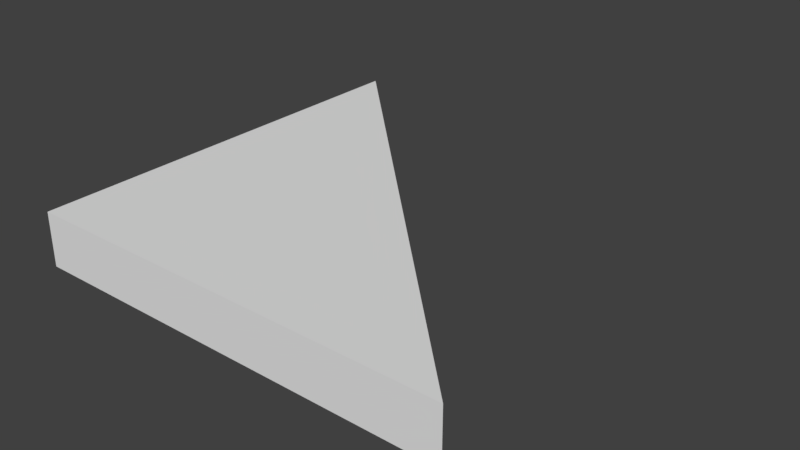 # Source: SM_RH_Triangle_2.blend  (saved by Blender 2.77.0; exported with 4.5.12 LTS)
import bpy
from mathutils import Matrix  # noqa: F401  (used for matrix-valued properties, if any)

bpy.ops.wm.read_factory_settings(use_empty=True)
scene = bpy.context.scene
scene.name = 'Scene'

# ---- collections
col_collection_1 = bpy.data.collections.new('Collection 1'); scene.collection.children.link(col_collection_1)

# ---- world
world_world = bpy.data.worlds.new('World'); scene.world = world_world
world_world.color = (0.05088, 0.05088, 0.05088)
world_world.use_sun_shadow = False
world_world.sun_shadow_jitter_overblur = 0.0
world_world.cycles.sampling_method = 'MANUAL'

# ---- meshes
me_sm_rh_triangle_2 = bpy.data.meshes.new('SM_RH_Triangle_2')
me_sm_rh_triangle_2.from_pydata([(0.0, 0.0, 0.0), (0.0, 2.0, 0.0), (0.0, 0.0, 0.25), (2.0, 0.0, 0.0), (0.0, 2.0, 0.25), (2.0, 0.0, 0.25)], [], [(0, 1, 3), (2, 5, 4), (0, 3, 5, 2), (3, 1, 4, 5), (1, 0, 2, 4)])
me_sm_rh_triangle_2.use_remesh_preserve_volume = False
me_sm_rh_triangle_2.use_remesh_preserve_attributes = False
me_sm_rh_triangle_2.use_mirror_vertex_groups = False
me_sm_rh_triangle_2.update()

# ---- objects
ob_sm_rh_triangle_2 = bpy.data.objects.new('SM_RH_Triangle_2', me_sm_rh_triangle_2)

# ---- transforms, parenting, visibility, modifiers, constraints
ob_sm_rh_triangle_2.location = (0.0, 0.0, 0.0)
ob_sm_rh_triangle_2.lineart.crease_threshold = 0.0

# ---- collection membership
col_collection_1.objects.link(ob_sm_rh_triangle_2)

# ---- scene / render settings (as saved in the file)
scene.frame_start = 1; scene.frame_end = 250; scene.frame_set(1)
scene.render.engine = 'BLENDER_EEVEE_NEXT'
scene.render.resolution_percentage = 50
scene.render.dither_intensity = 0.0
scene.cycles.use_denoising = False
scene.cycles.samples = 128
scene.cycles.sampling_pattern = 'TABULATED_SOBOL'
scene.cycles.light_sampling_threshold = 0.0
scene.cycles.use_adaptive_sampling = False
scene.cycles.use_light_tree = False
scene.cycles.blur_glossy = 0.0
scene.cycles.sample_clamp_indirect = 0.0
scene.view_settings.view_transform = 'Standard'
bpy.context.view_layer.update()

# ---- added for rendering (the .blend has no active camera and no usable light): camera, sun
cam_auto = bpy.data.cameras.new('AutoCamera')
cam_auto.lens = 50.0
cam_auto.sensor_width = 36.0
cam_auto.clip_end = 1000.0
ob_auto_camera = bpy.data.objects.new('AutoCamera', cam_auto)
scene.collection.objects.link(ob_auto_camera)
ob_auto_camera.location = (3.62713, -2.15256, 2.22671)
ob_auto_camera.rotation_euler = (1.09748, -7.21219e-08, 0.694738)
scene.camera = ob_auto_camera
light_auto_sun = bpy.data.lights.new('AutoSun', 'SUN')
light_auto_sun.energy = 3.0
light_auto_sun.angle = 0.0523599
ob_auto_sun = bpy.data.objects.new('AutoSun', light_auto_sun)
scene.collection.objects.link(ob_auto_sun)
ob_auto_sun.rotation_euler = (0.872665, 0.174533, 0.523599)
bpy.context.view_layer.update()
